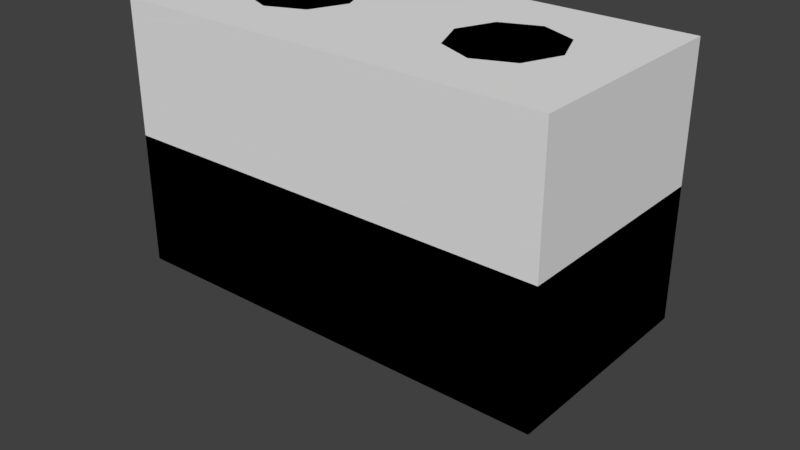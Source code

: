 # Source: Boiler.blend  (saved by Blender 2.79.0; exported with 4.5.12 LTS)
import bpy
from mathutils import Matrix  # noqa: F401  (used for matrix-valued properties, if any)

bpy.ops.wm.read_factory_settings(use_empty=True)
scene = bpy.context.scene
scene.name = 'Scene'

# ---- collections
col_collection_1 = bpy.data.collections.new('Collection 1'); scene.collection.children.link(col_collection_1)

# ---- world
world_world = bpy.data.worlds.new('World'); scene.world = world_world
world_world.color = (0.05088, 0.05088, 0.05088)
world_world.use_sun_shadow = False
world_world.sun_shadow_jitter_overblur = 0.0
world_world.cycles.sampling_method = 'MANUAL'

# ---- meshes
me_cylinder_002 = bpy.data.meshes.new('Cylinder.002')
me_cylinder_002.from_pydata([(-0.3248, 0.6125, -0.625), (-0.3248, 0.6125, 0.625), (0.866, 0.5, -1.0), (0.866, 0.5, 1.0), (0.866, -0.5, -1.0), (0.866, -0.5, 1.0), (-0.3248, -0.6125, -0.625), (-0.3248, -0.6125, 0.625), (-0.5413, -0.4875, -0.625), (-0.5413, -0.4875, 0.625), (-0.5413, 0.4875, -0.625), (-0.5413, 0.4875, 0.625), (0.0, 1.0, -1.0), (0.0, 1.0, 1.0), (-0.866, 0.5, 1.0), (-0.866, 0.5, -1.0), (-0.3248, 0.6125, -9.379e-14), (-0.5413, 0.4875, -9.379e-14), (-0.433, 0.55, -0.625), (-0.433, 0.55, 0.625), (-0.433, 0.55, -9.379e-14), (-0.2165, 0.875, -9.379e-14), (-0.2165, 0.875, 0.75), (-0.6495, 0.625, 0.0), (-0.6495, 0.625, -0.75), (-0.433, 0.75, -0.75), (-0.2165, 0.875, -0.75), (-0.433, 0.75, 0.75), (-0.6495, 0.625, 0.75), (-8.742e-08, -1.0, 1.0), (-8.742e-08, -1.0, -1.0), (-0.866, -0.5, -1.0), (-0.866, -0.5, 1.0), (-0.3248, -0.6125, 0.0), (-0.433, -0.55, -0.625), (-0.433, -0.55, 0.625), (-0.5413, -0.4875, 0.0), (-0.433, -0.55, 0.0), (-0.2165, -0.875, 0.0), (-0.2165, -0.875, -0.75), (-0.433, -0.75, -0.75), (-0.6495, -0.625, -0.75), (-0.433, -0.75, 0.75), (-0.2165, -0.875, 0.75), (-0.6495, -0.625, 0.0), (-0.6495, -0.625, 0.75), (-1.16, 0.0, -1.1), (-1.16, 0.0, 1.1)], [], [(12, 13, 3, 2), (2, 3, 5, 4), (4, 5, 29, 30), (37, 35, 9, 36), (3, 13, 14, 47, 32, 29, 5), (20, 19, 1, 16), (12, 2, 4, 30, 31, 46, 15), (26, 21, 22, 13, 12), (28, 23, 24, 15, 14), (24, 25, 26, 12, 15), (22, 27, 28, 14, 13), (18, 20, 16, 0), (10, 17, 20, 18), (17, 11, 19, 20), (16, 1, 22, 21), (17, 10, 24, 23), (18, 0, 26, 25), (19, 11, 28, 27), (0, 16, 21, 26), (11, 17, 23, 28), (10, 18, 25, 24), (1, 19, 27, 22), (43, 38, 39, 30, 29), (39, 40, 41, 31, 30), (45, 42, 43, 29, 32), (41, 44, 45, 32, 31), (34, 37, 36, 8), (6, 33, 37, 34), (33, 7, 35, 37), (33, 6, 39, 38), (34, 8, 41, 40), (35, 7, 43, 42), (8, 36, 44, 41), (7, 33, 38, 43), (6, 34, 40, 39), (9, 35, 42, 45), (36, 9, 45, 44), (31, 32, 47, 46), (46, 47, 14, 15)])
me_cylinder_002.use_remesh_preserve_volume = False
me_cylinder_002.use_remesh_preserve_attributes = False
me_cylinder_002.use_mirror_vertex_groups = False
me_cylinder_002.update()
me_cylinder = bpy.data.meshes.new('Cylinder')
me_cylinder.from_pydata([(0.0, 1.5, -1.0), (-8.729e-09, 0.9588, 1.0), (1.061, 1.061, -1.0), (0.678, 0.678, 1.0), (1.5, -6.557e-08, -1.0), (0.9588, -4.811e-08, 1.0), (1.061, -1.061, -1.0), (0.678, -0.678, 1.0), (-1.311e-07, -1.5, -1.0), (-1.049e-07, -0.9588, 1.0), (-1.061, -1.061, -1.0), (-0.678, -0.678, 1.0), (-1.5, 1.789e-08, -1.0), (-0.9588, 2.662e-08, 1.0), (-1.061, 1.061, -1.0), (-0.678, 0.678, 1.0), (1.061, 1.061, 0.5833), (0.0, 1.5, 0.5833), (1.5, -6.557e-08, 0.5833), (1.061, -1.061, 0.5833), (-1.311e-07, -1.5, 0.5833), (-1.061, -1.061, 0.5833), (-1.5, 1.789e-08, 0.5833), (-1.061, 1.061, 0.5833)], [], [(0, 17, 16, 2), (2, 16, 18, 4), (4, 18, 19, 6), (6, 19, 20, 8), (8, 20, 21, 10), (10, 21, 22, 12), (3, 1, 15, 13, 11, 9, 7, 5), (12, 22, 23, 14), (14, 23, 17, 0), (0, 2, 4, 6, 8, 10, 12, 14), (1, 3, 16, 17), (3, 5, 18, 16), (5, 7, 19, 18), (7, 9, 20, 19), (9, 11, 21, 20), (11, 13, 22, 21), (13, 15, 23, 22), (15, 1, 17, 23)])
me_cylinder.use_remesh_preserve_volume = False
me_cylinder.use_remesh_preserve_attributes = False
me_cylinder.use_mirror_vertex_groups = False
me_cylinder.update()
me_cube_001 = bpy.data.meshes.new('Cube.001')
me_cube_001.from_pydata([(-0.5, -0.5, -0.5), (-0.45, -0.45, 0.7083), (-0.5, 0.5, -0.5), (-0.45, 0.45, 0.7083), (0.5, -0.5, -0.5), (0.45, -0.45, 0.7083), (0.5, 0.5, -0.5), (0.45, 0.45, 0.7083), (-0.5, -0.5, 0.5), (-0.5, 0.5, 0.5), (0.5, 0.5, 0.5), (0.5, -0.5, 0.5)], [], [(0, 8, 9, 2), (2, 9, 10, 6), (6, 10, 11, 4), (4, 11, 8, 0), (2, 6, 4, 0), (7, 3, 1, 5), (1, 3, 9, 8), (3, 7, 10, 9), (7, 5, 11, 10), (5, 1, 8, 11)])
me_cube_001.use_remesh_preserve_volume = False
me_cube_001.use_remesh_preserve_attributes = False
me_cube_001.use_mirror_vertex_groups = False
me_cube_001.update()
me_cube_000 = bpy.data.meshes.new('Cube.000')
me_cube_000.from_pydata([(-4.0, -2.0, -2.4), (-4.0, -2.0, 2.4), (-4.0, 2.0, -2.4), (-4.0, 2.0, 2.4), (4.0, -2.0, -2.4), (4.0, -2.0, 2.4), (4.0, 2.0, -2.4), (4.0, 2.0, 2.4)], [], [(0, 1, 3, 2), (2, 3, 7, 6), (6, 7, 5, 4), (4, 5, 1, 0), (2, 6, 4, 0), (7, 3, 1, 5)])
me_cube_000.use_remesh_preserve_volume = False
me_cube_000.use_remesh_preserve_attributes = False
me_cube_000.use_mirror_vertex_groups = False
me_cube_000.update()
me_cylinder_001 = bpy.data.meshes.new('Cylinder.001')
me_cylinder_001.from_pydata([(0.0, 1.5, -1.0), (-8.729e-09, 0.9588, 1.0), (1.061, 1.061, -1.0), (0.678, 0.678, 1.0), (1.5, -6.557e-08, -1.0), (0.9588, -4.811e-08, 1.0), (1.061, -1.061, -1.0), (0.678, -0.678, 1.0), (-1.311e-07, -1.5, -1.0), (-1.049e-07, -0.9588, 1.0), (-1.061, -1.061, -1.0), (-0.678, -0.678, 1.0), (-1.5, 1.789e-08, -1.0), (-0.9588, 2.662e-08, 1.0), (-1.061, 1.061, -1.0), (-0.678, 0.678, 1.0), (1.061, 1.061, 0.5833), (0.0, 1.5, 0.5833), (1.5, -6.557e-08, 0.5833), (1.061, -1.061, 0.5833), (-1.311e-07, -1.5, 0.5833), (-1.061, -1.061, 0.5833), (-1.5, 1.789e-08, 0.5833), (-1.061, 1.061, 0.5833)], [], [(0, 17, 16, 2), (2, 16, 18, 4), (4, 18, 19, 6), (6, 19, 20, 8), (8, 20, 21, 10), (10, 21, 22, 12), (3, 1, 15, 13, 11, 9, 7, 5), (12, 22, 23, 14), (14, 23, 17, 0), (0, 2, 4, 6, 8, 10, 12, 14), (1, 3, 16, 17), (3, 5, 18, 16), (5, 7, 19, 18), (7, 9, 20, 19), (9, 11, 21, 20), (11, 13, 22, 21), (13, 15, 23, 22), (15, 1, 17, 23)])
me_cylinder_001.use_remesh_preserve_volume = False
me_cylinder_001.use_remesh_preserve_attributes = False
me_cylinder_001.use_mirror_vertex_groups = False
me_cylinder_001.update()

# ---- objects
ob_cylinder_002 = bpy.data.objects.new('Cylinder.002', me_cylinder_002)
ob_cylinder = bpy.data.objects.new('Cylinder', me_cylinder)
ob_cube = bpy.data.objects.new('Cube', me_cube_001)
ob_bounds = bpy.data.objects.new('bounds', me_cube_000)
ob_cylinder_001 = bpy.data.objects.new('Cylinder.001', me_cylinder_001)

# ---- transforms, parenting, visibility, modifiers, constraints
ob_cylinder_002.location = (0.0, 0.0, 3.4)
ob_cylinder_002.rotation_euler = (0.0, 1.571, 0.0)
ob_cylinder_002.scale = (1.155, 1.0, 1.0)
ob_cylinder_002.lineart.crease_threshold = 0.0
ob_cylinder.location = (-2.0, 0.0, 3.6)
ob_cylinder.scale = (1.0, 1.0, 1.2)
ob_cylinder.lineart.crease_threshold = 0.0
ob_cube.location = (0.0, 0.0, 1.2)
ob_cube.scale = (8.0, 4.0, 2.4)
ob_cube.lineart.crease_threshold = 0.0
ob_bounds.location = (0.0, 0.0, 2.4)
ob_bounds.hide_viewport = True
ob_bounds.display_type = 'BOUNDS'
ob_bounds.lineart.crease_threshold = 0.0
ob_cylinder_001.location = (2.0, 0.0, 3.6)
ob_cylinder_001.scale = (1.0, 1.0, 1.2)
ob_cylinder_001.lineart.crease_threshold = 0.0

# ---- collection membership
col_collection_1.objects.link(ob_cylinder_002)
col_collection_1.objects.link(ob_cylinder)
col_collection_1.objects.link(ob_cube)
col_collection_1.objects.link(ob_bounds)
col_collection_1.objects.link(ob_cylinder_001)

# ---- scene / render settings (as saved in the file)
scene.frame_start = 1; scene.frame_end = 250; scene.frame_set(1)
scene.render.engine = 'BLENDER_EEVEE_NEXT'
scene.render.resolution_percentage = 50
scene.render.dither_intensity = 0.0
scene.cycles.use_denoising = False
scene.cycles.samples = 128
scene.cycles.sampling_pattern = 'TABULATED_SOBOL'
scene.cycles.use_adaptive_sampling = False
scene.cycles.use_light_tree = False
scene.cycles.blur_glossy = 0.0
scene.cycles.sample_clamp_indirect = 0.0
scene.view_settings.view_transform = 'Standard'
bpy.context.view_layer.update()

# ---- added for rendering (the .blend has no active camera and no usable light): camera, sun
cam_auto = bpy.data.cameras.new('AutoCamera')
cam_auto.lens = 50.0
cam_auto.sensor_width = 36.0
cam_auto.clip_end = 1000.0
ob_auto_camera = bpy.data.objects.new('AutoCamera', cam_auto)
scene.collection.objects.link(ob_auto_camera)
ob_auto_camera.location = (10.6236, -12.7483, 9.69886)
ob_auto_camera.rotation_euler = (1.09748, -7.21219e-08, 0.694738)
scene.camera = ob_auto_camera
light_auto_sun = bpy.data.lights.new('AutoSun', 'SUN')
light_auto_sun.energy = 3.0
light_auto_sun.angle = 0.0523599
ob_auto_sun = bpy.data.objects.new('AutoSun', light_auto_sun)
scene.collection.objects.link(ob_auto_sun)
ob_auto_sun.rotation_euler = (0.872665, 0.174533, 0.523599)
bpy.context.view_layer.update()
